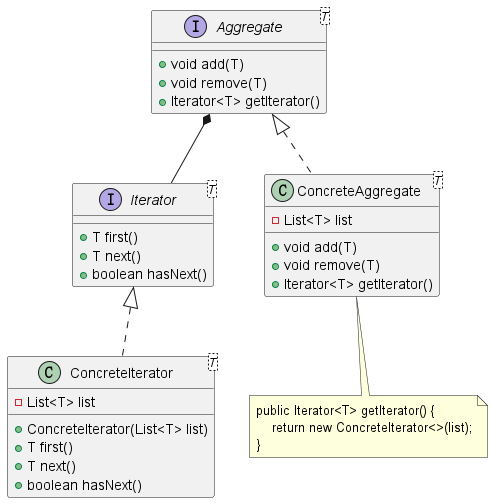

The diagram above was rendered by PlantUML. Its source (embedded in the PNG):
@startuml

Aggregate *-- Iterator

interface Aggregate<T> {
  +void add(T)
  +void remove(T)
  +Iterator<T> getIterator()
}

class ConcreteAggregate<T> implements Aggregate {
  -List<T> list

  +void add(T)
  +void remove(T)
  +Iterator<T> getIterator()
}

interface Iterator<T> {
  +T first()
  +T next()
  +boolean hasNext()
}

class ConcreteIterator<T> implements Iterator {
  -List<T> list

  +ConcreteIterator(List<T> list)
  +T first()
  +T next()
  +boolean hasNext()
}

note as N
    public Iterator<T> getIterator() {
        return new ConcreteIterator<>(list);
    }
end note

ConcreteAggregate .. N

@enduml